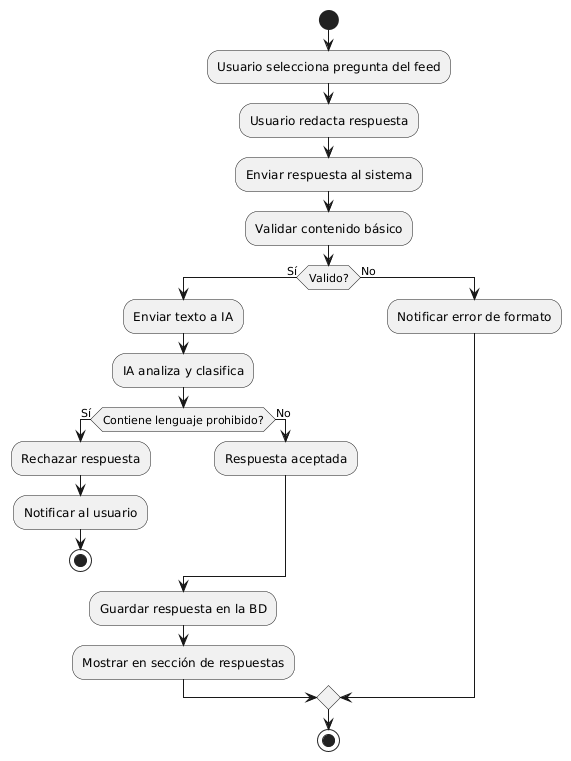

The diagram above was rendered by PlantUML. Its source (embedded in the PNG):
@startuml
start
:Usuario selecciona pregunta del feed;
:Usuario redacta respuesta;
:Enviar respuesta al sistema;

:Validar contenido básico;
if (Valido?) then (Sí)
  :Enviar texto a IA;
  :IA analiza y clasifica;
  
  if (Contiene lenguaje prohibido?) then (Sí)
    :Rechazar respuesta;
    :Notificar al usuario;
    stop
  else (No)
    :Respuesta aceptada;
  endif
  
  :Guardar respuesta en la BD;
  :Mostrar en sección de respuestas;
else (No)
  :Notificar error de formato;
endif
stop
@enduml